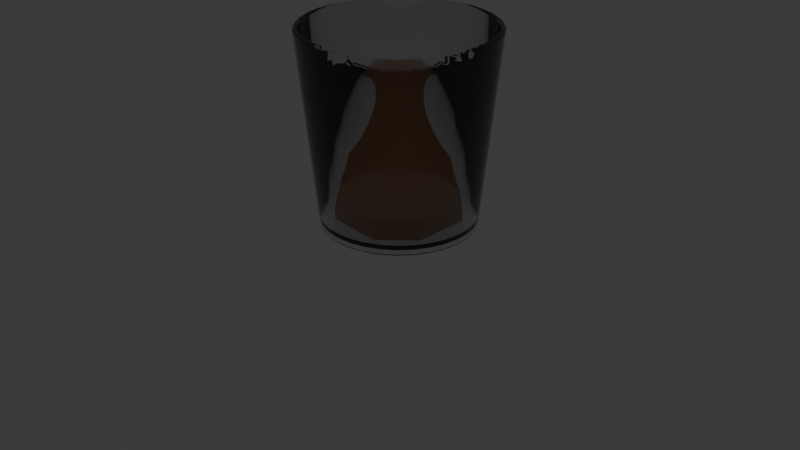 # Source: anBeerPongCup.blend  (saved by Blender 4.0.36; exported with 4.5.12 LTS)
import bpy
from mathutils import Matrix  # noqa: F401  (used for matrix-valued properties, if any)

bpy.ops.wm.read_factory_settings(use_empty=True)
scene = bpy.context.scene
scene.name = 'Scene'

# ---- collections
col_collection = bpy.data.collections.new('Collection'); scene.collection.children.link(col_collection)
col_anbeerpongcup = bpy.data.collections.new('anBeerPongCup'); scene.collection.children.link(col_anbeerpongcup)

# ---- materials (node trees are filled in below, after node groups)
mat_material = bpy.data.materials.new('Material')
mat_material.alpha_threshold = 0.0
mat_material.use_transparent_shadow = False
mat_material.roughness = 0.5
mat_material.line_color = (0.0, 0.0, 0.0, 1.0)
mat_beerpongcup = bpy.data.materials.new('BeerPongCup')
mat_beerpongcup.use_transparent_shadow = False
mat_beerpongcup.use_raytrace_refraction = True
mat_beerpongcup.use_screen_refraction = True
mat_beerpongcup.thickness_mode = 'SLAB'
mat_beerpongcup.diffuse_color = (0.8, 0.8, 0.8, 0.1588)
mat_hahihaha = bpy.data.materials.new('HahiHaha')
mat_hahihaha.use_transparent_shadow = False
mat_hahihaha.diffuse_color = (0.8002, 0.3442, 0.0, 1.0)

# ---- node groups
ng_auto_smooth = bpy.data.node_groups.new('Auto Smooth', 'GeometryNodeTree')
_s = ng_auto_smooth.interface.new_socket(name='Geometry', in_out='OUTPUT', socket_type='NodeSocketGeometry')
_s = ng_auto_smooth.interface.new_socket(name='Geometry', in_out='INPUT', socket_type='NodeSocketGeometry')
_s = ng_auto_smooth.interface.new_socket(name='Angle', in_out='INPUT', socket_type='NodeSocketFloat')
_s.subtype = 'ANGLE'
_s.min_value = 0.0
_s.max_value = 3.142
ng_auto_smooth.is_modifier = True
_N = ng_auto_smooth.nodes; _L = ng_auto_smooth.links
n0 = _N.new('NodeGroupOutput'); n0.name = 'Group Output'; n0.location = (480, -100)
n1 = _N.new('NodeGroupInput'); n1.name = 'Group Input'; n1.location = (-420, -300)
n2 = _N.new('NodeGroupInput'); n2.name = 'Group Input.001'; n2.location = (-60, -100)
n3 = _N.new('GeometryNodeSetShadeSmooth'); n3.name = 'Set Shade Smooth'; n3.location = (120, -100)
n3.domain = 'EDGE'
n4 = _N.new('GeometryNodeSetShadeSmooth'); n4.name = 'Set Shade Smooth.001'; n4.location = (300, -100)
n5 = _N.new('GeometryNodeInputMeshEdgeAngle'); n5.name = 'Edge Angle'; n5.location = (-420, -220)
n6 = _N.new('GeometryNodeInputEdgeSmooth'); n6.name = 'Is Edge Smooth'; n6.location = (-60, -160)
n7 = _N.new('GeometryNodeInputShadeSmooth'); n7.name = 'Is Face Smooth'; n7.location = (-240, -340)
n8 = _N.new('FunctionNodeBooleanMath'); n8.name = 'Boolean Math'; n8.location = (-60, -220)
n9 = _N.new('FunctionNodeCompare'); n9.name = 'Compare'; n9.location = (-240, -180)
n9.operation = 'LESS_EQUAL'
_L.new(n5.outputs[0], n9.inputs[0])
_L.new(n4.outputs[0], n0.inputs[0])
_L.new(n1.outputs[1], n9.inputs[1])
_L.new(n9.outputs[0], n8.inputs[0])
_L.new(n7.outputs[0], n8.inputs[1])
_L.new(n2.outputs[0], n3.inputs[0])
_L.new(n6.outputs[0], n3.inputs[1])
_L.new(n3.outputs[0], n4.inputs[0])
_L.new(n8.outputs[0], n3.inputs[2])
n0.is_active_output = True

# ---- material node trees
mat_material.use_nodes = True; mat_material.node_tree.nodes.clear()
_N = mat_material.node_tree.nodes; _L = mat_material.node_tree.links
n0 = _N.new('ShaderNodeOutputMaterial'); n0.name = 'Material Output'; n0.location = (300, 300)
n1 = _N.new('ShaderNodeBsdfPrincipled'); n1.name = 'Principled BSDF'; n1.location = (10, 300)
n1.inputs[3].default_value = 1.45
_L.new(n1.outputs[0], n0.inputs[0])
n0.is_active_output = True
mat_beerpongcup.use_nodes = True; mat_beerpongcup.node_tree.nodes.clear()
_N = mat_beerpongcup.node_tree.nodes; _L = mat_beerpongcup.node_tree.links
n0 = _N.new('ShaderNodeBsdfPrincipled'); n0.name = 'Principled BSDF'; n0.location = (10, 300)
n0.inputs[2].default_value = 0.0
n0.inputs[3].default_value = 1.8
n0.inputs[13].default_value = 0.4223
n0.inputs[18].default_value = 1.0
n1 = _N.new('ShaderNodeOutputMaterial'); n1.name = 'Material Output'; n1.location = (300, 300)
n2 = _N.new('ShaderNodeValue'); n2.name = 'Value'; n2.location = (300, 140)
n2.outputs[0].default_value = 0.0
_L.new(n0.outputs[0], n1.inputs[0])
_L.new(n2.outputs[0], n1.inputs[3])
n1.is_active_output = True
mat_hahihaha.use_nodes = True; mat_hahihaha.node_tree.nodes.clear()
_N = mat_hahihaha.node_tree.nodes; _L = mat_hahihaha.node_tree.links
n0 = _N.new('ShaderNodeBsdfPrincipled'); n0.name = 'Principled BSDF'; n0.location = (10, 300)
n0.inputs[0].default_value = (0.8007, 0.2735, 0.0, 1.0)
n0.inputs[2].default_value = 0.0
n0.inputs[3].default_value = 1.45
n1 = _N.new('ShaderNodeOutputMaterial'); n1.name = 'Material Output'; n1.location = (300, 300)
_L.new(n0.outputs[0], n1.inputs[0])
n1.is_active_output = True

# ---- world
world_world = bpy.data.worlds.new('World'); scene.world = world_world
world_world.use_nodes = True; world_world.node_tree.nodes.clear()
_N = world_world.node_tree.nodes; _L = world_world.node_tree.links
n0 = _N.new('ShaderNodeOutputWorld'); n0.name = 'World Output'; n0.location = (300, 300)
n1 = _N.new('ShaderNodeBackground'); n1.name = 'Background'; n1.location = (10, 300)
n1.inputs[0].default_value = (0.05088, 0.05088, 0.05088, 1.0)
_L.new(n1.outputs[0], n0.inputs[0])
n0.is_active_output = True
world_world.color = (0.05088, 0.05088, 0.05088)
world_world.use_sun_shadow = False
world_world.sun_shadow_jitter_overblur = 0.0

# ---- cameras
cam_camera = bpy.data.cameras.new('Camera')
cam_camera.clip_end = 100.0
cam_camera.ortho_scale = 7.314

# ---- lights
light_light = bpy.data.lights.new('Light', 'POINT')
light_light.transmission_factor = 0.0
light_light.use_soft_falloff = False
light_light.energy = 1000.0
light_light.shadow_soft_size = 0.1
light_light.shadow_maximum_resolution = 0.006
light_light.use_absolute_resolution = True

# ---- meshes
me_cube = bpy.data.meshes.new('Cube')
me_cube.from_pydata([(1.0, 1.0, 2.0), (1.0, 1.0, 0.0), (1.0, -1.0, 2.0), (1.0, -1.0, 0.0), (-1.0, 1.0, 2.0), (-1.0, 1.0, 0.0), (-1.0, -1.0, 2.0), (-1.0, -1.0, 0.0)], [], [(0, 4, 6, 2), (3, 2, 6, 7), (7, 6, 4, 5), (5, 1, 3, 7), (1, 0, 2, 3), (5, 4, 0, 1)])
_uv = me_cube.uv_layers.new(name='UVMap')
_uv.uv.foreach_set('vector', [0.625, 0.5, 0.875, 0.5, 0.875, 0.75, 0.625, 0.75, 0.375, 0.75, 0.625, 0.75, 0.625, 1.0, 0.375, 1.0, 0.375, 0.0, 0.625, 0.0, 0.625, 0.25, 0.375, 0.25, 0.125, 0.5, 0.375, 0.5, 0.375, 0.75, 0.125, 0.75, 0.375, 0.5, 0.625, 0.5, 0.625, 0.75, 0.375, 0.75, 0.375, 0.25, 0.625, 0.25, 0.625, 0.5, 0.375, 0.5])
me_cube.materials.append(mat_material)
me_cube.use_mirror_vertex_groups = False
me_cube.update()
me_cylinder = bpy.data.meshes.new('Cylinder')
me_cylinder.from_pydata([(2.421e-09, 0.7498, 0.0), (1.075e-09, 0.9397, 2.0), (0.1463, 0.7354, 0.0), (0.1833, 0.9217, 2.0), (0.2869, 0.6927, 0.0), (0.3596, 0.8682, 2.0), (0.4165, 0.6234, 0.0), (0.5221, 0.7813, 2.0), (0.5302, 0.5302, 0.0), (0.6645, 0.6645, 2.0), (0.6234, 0.4165, 0.0), (0.7813, 0.5221, 2.0), (0.6927, 0.2869, 0.0), (0.8682, 0.3596, 2.0), (0.7354, 0.1463, 0.0), (0.9217, 0.1833, 2.0), (0.7498, 2.98e-09, 0.0), (0.9397, 0.0, 2.0), (0.7354, -0.1463, 0.0), (0.9217, -0.1833, 2.0), (0.6927, -0.2869, 0.0), (0.8682, -0.3596, 2.0), (0.6234, -0.4165, 0.0), (0.7813, -0.5221, 2.0), (0.5302, -0.5302, 0.0), (0.6645, -0.6645, 2.0), (0.4165, -0.6234, 0.0), (0.5221, -0.7813, 2.0), (0.2869, -0.6927, 0.0), (0.3596, -0.8682, 2.0), (0.1463, -0.7354, 0.0), (0.1833, -0.9217, 2.0), (2.421e-09, -0.7498, 0.0), (1.075e-09, -0.9397, 2.0), (-0.1463, -0.7354, 0.0), (-0.1833, -0.9217, 2.0), (-0.2869, -0.6927, 0.0), (-0.3596, -0.8682, 2.0), (-0.4165, -0.6234, 0.0), (-0.5221, -0.7813, 2.0), (-0.5302, -0.5302, 0.0), (-0.6645, -0.6645, 2.0), (-0.6234, -0.4165, 0.0), (-0.7813, -0.5221, 2.0), (-0.6927, -0.2869, 0.0), (-0.8682, -0.3596, 2.0), (-0.7354, -0.1463, 0.0), (-0.9217, -0.1833, 2.0), (-0.7498, 2.98e-09, 0.0), (-0.9397, 0.0, 2.0), (-0.7354, 0.1463, 0.0), (-0.9217, 0.1833, 2.0), (-0.6927, 0.2869, 0.0), (-0.8682, 0.3596, 2.0), (-0.6234, 0.4165, 0.0), (-0.7813, 0.5221, 2.0), (-0.5302, 0.5302, 0.0), (-0.6645, 0.6645, 2.0), (-0.4165, 0.6234, 0.0), (-0.5221, 0.7813, 2.0), (-0.2869, 0.6927, 0.0), (-0.3596, 0.8682, 2.0), (-0.1463, 0.7354, 0.0), (-0.1833, 0.9217, 2.0), (0.1951, 0.9808, 2.0), (0.0, 1.0, 2.0), (0.3827, 0.9239, 2.0), (0.5556, 0.8315, 2.0), (0.7071, 0.7071, 2.0), (0.8315, 0.5556, 2.0), (0.9239, 0.3827, 2.0), (0.9808, 0.1951, 2.0), (1.0, 0.0, 2.0), (0.9808, -0.1951, 2.0), (0.9239, -0.3827, 2.0), (0.8315, -0.5556, 2.0), (0.7071, -0.7071, 2.0), (0.5556, -0.8315, 2.0), (0.3827, -0.9239, 2.0), (0.1951, -0.9808, 2.0), (0.0, -1.0, 2.0), (-0.1951, -0.9808, 2.0), (-0.3827, -0.9239, 2.0), (-0.5556, -0.8315, 2.0), (-0.7071, -0.7071, 2.0), (-0.8315, -0.5556, 2.0), (-0.9239, -0.3827, 2.0), (-0.9808, -0.1951, 2.0), (-1.0, 0.0, 2.0), (-0.9808, 0.1951, 2.0), (-0.9239, 0.3827, 2.0), (-0.8315, 0.5556, 2.0), (-0.7071, 0.7071, 2.0), (-0.5556, 0.8315, 2.0), (-0.3827, 0.9239, 2.0), (-0.1951, 0.9808, 2.0), (0.1912, 0.9611, 2.02), (7.638e-10, 0.9799, 2.02), (0.375, 0.9053, 2.02), (0.5444, 0.8148, 2.02), (0.6929, 0.6929, 2.02), (0.8148, 0.5444, 2.02), (0.9053, 0.375, 2.02), (0.9611, 0.1912, 2.02), (0.9799, 0.0, 2.02), (0.9611, -0.1912, 2.02), (0.9053, -0.375, 2.02), (0.8148, -0.5444, 2.02), (0.6929, -0.6929, 2.02), (0.5444, -0.8148, 2.02), (0.375, -0.9053, 2.02), (0.1912, -0.9611, 2.02), (7.638e-10, -0.9799, 2.02), (-0.1912, -0.9611, 2.02), (-0.375, -0.9053, 2.02), (-0.5444, -0.8148, 2.02), (-0.6929, -0.6929, 2.02), (-0.8148, -0.5444, 2.02), (-0.9053, -0.375, 2.02), (-0.9611, -0.1912, 2.02), (-0.9799, 0.0, 2.02), (-0.9611, 0.1912, 2.02), (-0.9053, 0.375, 2.02), (-0.8148, 0.5444, 2.02), (-0.6929, 0.6929, 2.02), (-0.5444, 0.8148, 2.02), (-0.375, 0.9053, 2.02), (-0.1912, 0.9611, 2.02), (0.1872, 0.9414, 2.02), (7.638e-10, 0.9598, 2.02), (0.3673, 0.8867, 2.02), (0.5332, 0.798, 2.02), (0.6787, 0.6787, 2.02), (0.798, 0.5332, 2.02), (0.8867, 0.3673, 2.02), (0.9414, 0.1872, 2.02), (0.9598, 0.0, 2.02), (0.9414, -0.1872, 2.02), (0.8867, -0.3673, 2.02), (0.798, -0.5332, 2.02), (0.6787, -0.6787, 2.02), (0.5332, -0.798, 2.02), (0.3673, -0.8867, 2.02), (0.1872, -0.9414, 2.02), (7.638e-10, -0.9598, 2.02), (-0.1872, -0.9414, 2.02), (-0.3673, -0.8867, 2.02), (-0.5332, -0.798, 2.02), (-0.6787, -0.6787, 2.02), (-0.798, -0.5332, 2.02), (-0.8867, -0.3673, 2.02), (-0.9414, -0.1872, 2.02), (-0.9598, 0.0, 2.02), (-0.9414, 0.1872, 2.02), (-0.8867, 0.3673, 2.02), (-0.798, 0.5332, 2.02), (-0.6787, 0.6787, 2.02), (-0.5332, 0.798, 2.02), (-0.3673, 0.8867, 2.02), (-0.1872, 0.9414, 2.02), (0.1467, 0.7373, 0.1), (2.009e-07, 0.7518, 0.1), (0.2877, 0.6945, 0.1), (0.4177, 0.6251, 0.1), (0.5316, 0.5316, 0.1), (0.6251, 0.4177, 0.1), (0.6945, 0.2877, 0.1), (0.7373, 0.1467, 0.1), (0.7518, 3.726e-10, 0.1), (0.7373, -0.1467, 0.1), (0.6945, -0.2877, 0.1), (0.6251, -0.4177, 0.1), (0.5316, -0.5316, 0.1), (0.4177, -0.6251, 0.1), (0.2877, -0.6945, 0.1), (0.1467, -0.7373, 0.1), (2.009e-07, -0.7518, 0.1), (-0.1467, -0.7373, 0.1), (-0.2877, -0.6945, 0.1), (-0.4177, -0.6251, 0.1), (-0.5316, -0.5316, 0.1), (-0.6251, -0.4177, 0.1), (-0.6945, -0.2877, 0.1), (-0.7373, -0.1467, 0.1), (-0.7518, 3.726e-10, 0.1), (-0.7373, 0.1467, 0.1), (-0.6945, 0.2877, 0.1), (-0.6251, 0.4177, 0.1), (-0.5316, 0.5316, 0.1), (-0.4177, 0.6251, 0.1), (-0.2877, 0.6945, 0.1), (-0.1467, 0.7373, 0.1), (2.421e-09, 0.8, 0.0), (0.1561, 0.7846, 0.0), (0.3061, 0.7391, 0.0), (0.4445, 0.6652, 0.0), (0.5657, 0.5657, 0.0), (0.6652, 0.4445, 0.0), (0.7391, 0.3061, 0.0), (0.7846, 0.1561, 0.0), (0.8, 2.98e-09, 0.0), (0.7846, -0.1561, 0.0), (0.7391, -0.3061, 0.0), (0.6652, -0.4445, 0.0), (0.5657, -0.5657, 0.0), (0.4445, -0.6652, 0.0), (0.3061, -0.7391, 0.0), (0.1561, -0.7846, 0.0), (2.421e-09, -0.8, 0.0), (-0.1561, -0.7846, 0.0), (-0.3061, -0.7391, 0.0), (-0.4445, -0.6652, 0.0), (-0.5657, -0.5657, 0.0), (-0.6652, -0.4445, 0.0), (-0.7391, -0.3061, 0.0), (-0.7846, -0.1561, 0.0), (-0.8, 2.98e-09, 0.0), (-0.7846, 0.1561, 0.0), (-0.7391, 0.3061, 0.0), (-0.6652, 0.4445, 0.0), (-0.5657, 0.5657, 0.0), (-0.4445, 0.6652, 0.0), (-0.3061, 0.7391, 0.0), (-0.1561, 0.7846, 0.0), (2.421e-09, 0.7498, 0.05), (0.1463, 0.7354, 0.05), (0.2869, 0.6927, 0.05), (0.4165, 0.6234, 0.05), (0.5302, 0.5302, 0.05), (0.6234, 0.4165, 0.05), (0.6927, 0.2869, 0.05), (0.7354, 0.1463, 0.05), (0.7498, 2.98e-09, 0.05), (0.7354, -0.1463, 0.05), (0.6927, -0.2869, 0.05), (0.6234, -0.4165, 0.05), (0.5302, -0.5302, 0.05), (0.4165, -0.6234, 0.05), (0.2869, -0.6927, 0.05), (0.1463, -0.7354, 0.05), (2.421e-09, -0.7498, 0.05), (-0.1463, -0.7354, 0.05), (-0.2869, -0.6927, 0.05), (-0.4165, -0.6234, 0.05), (-0.5302, -0.5302, 0.05), (-0.6234, -0.4165, 0.05), (-0.6927, -0.2869, 0.05), (-0.7354, -0.1463, 0.05), (-0.7498, 2.98e-09, 0.05), (-0.7354, 0.1463, 0.05), (-0.6927, 0.2869, 0.05), (-0.6234, 0.4165, 0.05), (-0.5302, 0.5302, 0.05), (-0.4165, 0.6234, 0.05), (-0.2869, 0.6927, 0.05), (-0.1463, 0.7354, 0.05)], [], [(192, 65, 64, 193), (193, 64, 66, 194), (194, 66, 67, 195), (195, 67, 68, 196), (196, 68, 69, 197), (197, 69, 70, 198), (198, 70, 71, 199), (199, 71, 72, 200), (200, 72, 73, 201), (201, 73, 74, 202), (202, 74, 75, 203), (203, 75, 76, 204), (204, 76, 77, 205), (205, 77, 78, 206), (206, 78, 79, 207), (207, 79, 80, 208), (208, 80, 81, 209), (209, 81, 82, 210), (210, 82, 83, 211), (211, 83, 84, 212), (212, 84, 85, 213), (213, 85, 86, 214), (214, 86, 87, 215), (215, 87, 88, 216), (216, 88, 89, 217), (217, 89, 90, 218), (218, 90, 91, 219), (219, 91, 92, 220), (220, 92, 93, 221), (221, 93, 94, 222), (37, 35, 177, 178), (222, 94, 95, 223), (223, 95, 65, 192), (4, 6, 227, 226), (97, 96, 64, 65), (96, 98, 66, 64), (98, 99, 67, 66), (99, 100, 68, 67), (100, 101, 69, 68), (101, 102, 70, 69), (102, 103, 71, 70), (103, 104, 72, 71), (104, 105, 73, 72), (105, 106, 74, 73), (106, 107, 75, 74), (107, 108, 76, 75), (108, 109, 77, 76), (109, 110, 78, 77), (110, 111, 79, 78), (111, 112, 80, 79), (112, 113, 81, 80), (113, 114, 82, 81), (114, 115, 83, 82), (115, 116, 84, 83), (116, 117, 85, 84), (117, 118, 86, 85), (118, 119, 87, 86), (119, 120, 88, 87), (120, 121, 89, 88), (121, 122, 90, 89), (122, 123, 91, 90), (123, 124, 92, 91), (124, 125, 93, 92), (125, 126, 94, 93), (126, 127, 95, 94), (127, 97, 65, 95), (129, 128, 96, 97), (128, 130, 98, 96), (130, 131, 99, 98), (131, 132, 100, 99), (132, 133, 101, 100), (133, 134, 102, 101), (134, 135, 103, 102), (135, 136, 104, 103), (136, 137, 105, 104), (137, 138, 106, 105), (138, 139, 107, 106), (139, 140, 108, 107), (140, 141, 109, 108), (141, 142, 110, 109), (142, 143, 111, 110), (143, 144, 112, 111), (144, 145, 113, 112), (145, 146, 114, 113), (146, 147, 115, 114), (147, 148, 116, 115), (148, 149, 117, 116), (149, 150, 118, 117), (150, 151, 119, 118), (151, 152, 120, 119), (152, 153, 121, 120), (153, 154, 122, 121), (154, 155, 123, 122), (155, 156, 124, 123), (156, 157, 125, 124), (157, 158, 126, 125), (158, 159, 127, 126), (159, 129, 97, 127), (1, 3, 128, 129), (3, 5, 130, 128), (5, 7, 131, 130), (7, 9, 132, 131), (9, 11, 133, 132), (11, 13, 134, 133), (13, 15, 135, 134), (15, 17, 136, 135), (17, 19, 137, 136), (19, 21, 138, 137), (21, 23, 139, 138), (23, 25, 140, 139), (25, 27, 141, 140), (27, 29, 142, 141), (29, 31, 143, 142), (31, 33, 144, 143), (33, 35, 145, 144), (35, 37, 146, 145), (37, 39, 147, 146), (39, 41, 148, 147), (41, 43, 149, 148), (43, 45, 150, 149), (45, 47, 151, 150), (47, 49, 152, 151), (49, 51, 153, 152), (51, 53, 154, 153), (53, 55, 155, 154), (55, 57, 156, 155), (57, 59, 157, 156), (59, 61, 158, 157), (61, 63, 159, 158), (63, 1, 129, 159), (160, 161, 191, 190, 189, 188, 187, 186, 185, 184, 183, 182, 181, 180, 179, 178, 177, 176, 175, 174, 173, 172, 171, 170, 169, 168, 167, 166, 165, 164, 163, 162), (11, 9, 164, 165), (1, 63, 191, 161), (39, 37, 178, 179), (13, 11, 165, 166), (41, 39, 179, 180), (15, 13, 166, 167), (43, 41, 180, 181), (17, 15, 167, 168), (45, 43, 181, 182), (19, 17, 168, 169), (47, 45, 182, 183), (21, 19, 169, 170), (49, 47, 183, 184), (23, 21, 170, 171), (51, 49, 184, 185), (25, 23, 171, 172), (53, 51, 185, 186), (27, 25, 172, 173), (55, 53, 186, 187), (29, 27, 173, 174), (3, 1, 161, 160), (57, 55, 187, 188), (31, 29, 174, 175), (5, 3, 160, 162), (59, 57, 188, 189), (33, 31, 175, 176), (7, 5, 162, 163), (61, 59, 189, 190), (35, 33, 176, 177), (9, 7, 163, 164), (63, 61, 190, 191), (2, 0, 192, 193), (4, 2, 193, 194), (6, 4, 194, 195), (8, 6, 195, 196), (10, 8, 196, 197), (12, 10, 197, 198), (14, 12, 198, 199), (16, 14, 199, 200), (18, 16, 200, 201), (20, 18, 201, 202), (22, 20, 202, 203), (24, 22, 203, 204), (26, 24, 204, 205), (28, 26, 205, 206), (30, 28, 206, 207), (32, 30, 207, 208), (34, 32, 208, 209), (36, 34, 209, 210), (38, 36, 210, 211), (40, 38, 211, 212), (42, 40, 212, 213), (44, 42, 213, 214), (46, 44, 214, 215), (48, 46, 215, 216), (50, 48, 216, 217), (52, 50, 217, 218), (54, 52, 218, 219), (56, 54, 219, 220), (58, 56, 220, 221), (60, 58, 221, 222), (62, 60, 222, 223), (0, 62, 223, 192), (224, 225, 226, 227, 228, 229, 230, 231, 232, 233, 234, 235, 236, 237, 238, 239, 240, 241, 242, 243, 244, 245, 246, 247, 248, 249, 250, 251, 252, 253, 254, 255), (58, 60, 254, 253), (32, 34, 241, 240), (6, 8, 228, 227), (60, 62, 255, 254), (34, 36, 242, 241), (8, 10, 229, 228), (62, 0, 224, 255), (36, 38, 243, 242), (10, 12, 230, 229), (38, 40, 244, 243), (12, 14, 231, 230), (40, 42, 245, 244), (14, 16, 232, 231), (42, 44, 246, 245), (16, 18, 233, 232), (44, 46, 247, 246), (18, 20, 234, 233), (46, 48, 248, 247), (20, 22, 235, 234), (48, 50, 249, 248), (22, 24, 236, 235), (50, 52, 250, 249), (24, 26, 237, 236), (52, 54, 251, 250), (26, 28, 238, 237), (0, 2, 225, 224), (54, 56, 252, 251), (28, 30, 239, 238), (2, 4, 226, 225), (56, 58, 253, 252), (30, 32, 240, 239)])
me_cylinder.polygons.foreach_set('use_smooth', [True] * 226)
_uv = me_cylinder.uv_layers.new(name='UVMap')
_uv.uv.foreach_set('vector', [1.0, 0.5, 1.0, 1.0, 0.9688, 1.0, 0.9688, 0.5, 0.9688, 0.5, 0.9688, 1.0, 0.9375, 1.0, 0.9375, 0.5, 0.9375, 0.5, 0.9375, 1.0, 0.9062, 1.0, 0.9062, 0.5, 0.9062, 0.5, 0.9062, 1.0, 0.875, 1.0, 0.875, 0.5, 0.875, 0.5, 0.875, 1.0, 0.8438, 1.0, 0.8438, 0.5, 0.8438, 0.5, 0.8438, 1.0, 0.8125, 1.0, 0.8125, 0.5, 0.8125, 0.5, 0.8125, 1.0, 0.7812, 1.0, 0.7812, 0.5, 0.7812, 0.5, 0.7812, 1.0, 0.75, 1.0, 0.75, 0.5, 0.75, 0.5, 0.75, 1.0, 0.7188, 1.0, 0.7188, 0.5, 0.7188, 0.5, 0.7188, 1.0, 0.6875, 1.0, 0.6875, 0.5, 0.6875, 0.5, 0.6875, 1.0, 0.6562, 1.0, 0.6562, 0.5, 0.6562, 0.5, 0.6562, 1.0, 0.625, 1.0, 0.625, 0.5, 0.625, 0.5, 0.625, 1.0, 0.5938, 1.0, 0.5938, 0.5, 0.5938, 0.5, 0.5938, 1.0, 0.5625, 1.0, 0.5625, 0.5, 0.5625, 0.5, 0.5625, 1.0, 0.5312, 1.0, 0.5312, 0.5, 0.5312, 0.5, 0.5312, 1.0, 0.5, 1.0, 0.5, 0.5, 0.5, 0.5, 0.5, 1.0, 0.4688, 1.0, 0.4688, 0.5, 0.4688, 0.5, 0.4688, 1.0, 0.4375, 1.0, 0.4375, 0.5, 0.4375, 0.5, 0.4375, 1.0, 0.4062, 1.0, 0.4062, 0.5, 0.4062, 0.5, 0.4062, 1.0, 0.375, 1.0, 0.375, 0.5, 0.375, 0.5, 0.375, 1.0, 0.3438, 1.0, 0.3438, 0.5, 0.3438, 0.5, 0.3438, 1.0, 0.3125, 1.0, 0.3125, 0.5, 0.3125, 0.5, 0.3125, 1.0, 0.2812, 1.0, 0.2812, 0.5, 0.2812, 0.5, 0.2812, 1.0, 0.25, 1.0, 0.25, 0.5, 0.25, 0.5, 0.25, 1.0, 0.2188, 1.0, 0.2188, 0.5, 0.2188, 0.5, 0.2188, 1.0, 0.1875, 1.0, 0.1875, 0.5, 0.1875, 0.5, 0.1875, 1.0, 0.1562, 1.0, 0.1562, 0.5, 0.1562, 0.5, 0.1562, 1.0, 0.125, 1.0, 0.125, 0.5, 0.125, 0.5, 0.125, 1.0, 0.09375, 1.0, 0.09375, 0.5, 0.09375, 0.5, 0.09375, 1.0, 0.0625, 1.0, 0.0625, 0.5, 0.1637, 0.04164, 0.206, 0.0288, 0.206, 0.0288, 0.1637, 0.04164, 0.0625, 0.5, 0.0625, 1.0, 0.03125, 1.0, 0.03125, 0.5, 0.03125, 0.5, 0.03125, 1.0, 0.0, 1.0, 0.0, 0.5, 0.8361, 0.4578, 0.875, 0.437, 0.875, 0.437, 0.8361, 0.4578, 0.25, 0.4852, 0.2959, 0.4807, 0.2968, 0.4854, 0.25, 0.49, 0.2959, 0.4807, 0.34, 0.4673, 0.3418, 0.4717, 0.2968, 0.4854, 0.34, 0.4673, 0.3807, 0.4455, 0.3833, 0.4496, 0.3418, 0.4717, 0.3807, 0.4455, 0.4163, 0.4163, 0.4197, 0.4197, 0.3833, 0.4496, 0.4163, 0.4163, 0.4455, 0.3807, 0.4496, 0.3833, 0.4197, 0.4197, 0.4455, 0.3807, 0.4673, 0.34, 0.4717, 0.3418, 0.4496, 0.3833, 0.4673, 0.34, 0.4807, 0.2959, 0.4854, 0.2968, 0.4717, 0.3418, 0.4807, 0.2959, 0.4852, 0.25, 0.49, 0.25, 0.4854, 0.2968, 0.4852, 0.25, 0.4807, 0.2041, 0.4854, 0.2032, 0.49, 0.25, 0.4807, 0.2041, 0.4673, 0.16, 0.4717, 0.1582, 0.4854, 0.2032, 0.4673, 0.16, 0.4455, 0.1193, 0.4496, 0.1167, 0.4717, 0.1582, 0.4455, 0.1193, 0.4163, 0.0837, 0.4197, 0.08029, 0.4496, 0.1167, 0.4163, 0.0837, 0.3807, 0.05446, 0.3833, 0.05045, 0.4197, 0.08029, 0.3807, 0.05446, 0.34, 0.03272, 0.3418, 0.02827, 0.3833, 0.05045, 0.34, 0.03272, 0.2959, 0.01934, 0.2968, 0.01461, 0.3418, 0.02827, 0.2959, 0.01934, 0.25, 0.01482, 0.25, 0.01, 0.2968, 0.01461, 0.25, 0.01482, 0.2041, 0.01934, 0.2032, 0.01461, 0.25, 0.01, 0.2041, 0.01934, 0.16, 0.03272, 0.1582, 0.02827, 0.2032, 0.01461, 0.16, 0.03272, 0.1193, 0.05446, 0.1167, 0.05045, 0.1582, 0.02827, 0.1193, 0.05446, 0.0837, 0.0837, 0.08029, 0.08029, 0.1167, 0.05045, 0.0837, 0.0837, 0.05446, 0.1193, 0.05045, 0.1167, 0.08029, 0.08029, 0.05446, 0.1193, 0.03272, 0.16, 0.02827, 0.1582, 0.05045, 0.1167, 0.03272, 0.16, 0.01934, 0.2041, 0.01461, 0.2032, 0.02827, 0.1582, 0.01934, 0.2041, 0.01482, 0.25, 0.01, 0.25, 0.01461, 0.2032, 0.01482, 0.25, 0.01934, 0.2959, 0.01461, 0.2968, 0.01, 0.25, 0.01934, 0.2959, 0.03272, 0.34, 0.02827, 0.3418, 0.01461, 0.2968, 0.03272, 0.34, 0.05446, 0.3807, 0.05045, 0.3833, 0.02827, 0.3418, 0.05446, 0.3807, 0.0837, 0.4163, 0.08029, 0.4197, 0.05045, 0.3833, 0.0837, 0.4163, 0.1193, 0.4455, 0.1167, 0.4496, 0.08029, 0.4197, 0.1193, 0.4455, 0.16, 0.4673, 0.1582, 0.4717, 0.1167, 0.4496, 0.16, 0.4673, 0.2041, 0.4807, 0.2032, 0.4854, 0.1582, 0.4717, 0.2041, 0.4807, 0.25, 0.4852, 0.25, 0.49, 0.2032, 0.4854, 0.25, 0.4804, 0.2949, 0.4759, 0.2959, 0.4807, 0.25, 0.4852, 0.2949, 0.4759, 0.3382, 0.4628, 0.34, 0.4673, 0.2959, 0.4807, 0.3382, 0.4628, 0.378, 0.4415, 0.3807, 0.4455, 0.34, 0.4673, 0.378, 0.4415, 0.4129, 0.4129, 0.4163, 0.4163, 0.3807, 0.4455, 0.4129, 0.4129, 0.4415, 0.378, 0.4455, 0.3807, 0.4163, 0.4163, 0.4415, 0.378, 0.4628, 0.3382, 0.4673, 0.34, 0.4455, 0.3807, 0.4628, 0.3382, 0.4759, 0.2949, 0.4807, 0.2959, 0.4673, 0.34, 0.4759, 0.2949, 0.4804, 0.25, 0.4852, 0.25, 0.4807, 0.2959, 0.4804, 0.25, 0.4759, 0.2051, 0.4807, 0.2041, 0.4852, 0.25, 0.4759, 0.2051, 0.4628, 0.1618, 0.4673, 0.16, 0.4807, 0.2041, 0.4628, 0.1618, 0.4415, 0.122, 0.4455, 0.1193, 0.4673, 0.16, 0.4415, 0.122, 0.4129, 0.08712, 0.4163, 0.0837, 0.4455, 0.1193, 0.4129, 0.08712, 0.378, 0.05847, 0.3807, 0.05446, 0.4163, 0.0837, 0.378, 0.05847, 0.3382, 0.03718, 0.34, 0.03272, 0.3807, 0.05446, 0.3382, 0.03718, 0.2949, 0.02407, 0.2959, 0.01934, 0.34, 0.03272, 0.2949, 0.02407, 0.25, 0.01965, 0.25, 0.01482, 0.2959, 0.01934, 0.25, 0.01965, 0.2051, 0.02407, 0.2041, 0.01934, 0.25, 0.01482, 0.2051, 0.02407, 0.1618, 0.03718, 0.16, 0.03272, 0.2041, 0.01934, 0.1618, 0.03718, 0.122, 0.05847, 0.1193, 0.05446, 0.16, 0.03272, 0.122, 0.05847, 0.08712, 0.08712, 0.0837, 0.0837, 0.1193, 0.05446, 0.08712, 0.08712, 0.05847, 0.122, 0.05446, 0.1193, 0.0837, 0.0837, 0.05847, 0.122, 0.03718, 0.1618, 0.03272, 0.16, 0.05446, 0.1193, 0.03718, 0.1618, 0.02407, 0.2051, 0.01934, 0.2041, 0.03272, 0.16, 0.02407, 0.2051, 0.01965, 0.25, 0.01482, 0.25, 0.01934, 0.2041, 0.01965, 0.25, 0.02407, 0.2949, 0.01934, 0.2959, 0.01482, 0.25, 0.02407, 0.2949, 0.03718, 0.3382, 0.03272, 0.34, 0.01934, 0.2959, 0.03718, 0.3382, 0.05847, 0.378, 0.05446, 0.3807, 0.03272, 0.34, 0.05847, 0.378, 0.08712, 0.4129, 0.0837, 0.4163, 0.05446, 0.3807, 0.08712, 0.4129, 0.122, 0.4415, 0.1193, 0.4455, 0.0837, 0.4163, 0.122, 0.4415, 0.1618, 0.4628, 0.16, 0.4673, 0.1193, 0.4455, 0.1618, 0.4628, 0.2051, 0.4759, 0.2041, 0.4807, 0.16, 0.4673, 0.2051, 0.4759, 0.25, 0.4804, 0.25, 0.4852, 0.2041, 0.4807, 0.25, 0.4755, 0.294, 0.4712, 0.2949, 0.4759, 0.25, 0.4804, 0.294, 0.4712, 0.3363, 0.4584, 0.3382, 0.4628, 0.2949, 0.4759, 0.3363, 0.4584, 0.3753, 0.4375, 0.378, 0.4415, 0.3382, 0.4628, 0.3753, 0.4375, 0.4095, 0.4095, 0.4129, 0.4129, 0.378, 0.4415, 0.4095, 0.4095, 0.4375, 0.3753, 0.4415, 0.378, 0.4129, 0.4129, 0.4375, 0.3753, 0.4584, 0.3363, 0.4628, 0.3382, 0.4415, 0.378, 0.4584, 0.3363, 0.4712, 0.294, 0.4759, 0.2949, 0.4628, 0.3382, 0.4712, 0.294, 0.4755, 0.25, 0.4804, 0.25, 0.4759, 0.2949, 0.4755, 0.25, 0.4712, 0.206, 0.4759, 0.2051, 0.4804, 0.25, 0.4712, 0.206, 0.4584, 0.1637, 0.4628, 0.1618, 0.4759, 0.2051, 0.4584, 0.1637, 0.4375, 0.1247, 0.4415, 0.122, 0.4628, 0.1618, 0.4375, 0.1247, 0.4095, 0.09053, 0.4129, 0.08712, 0.4415, 0.122, 0.4095, 0.09053, 0.3753, 0.06248, 0.378, 0.05847, 0.4129, 0.08712, 0.3753, 0.06248, 0.3363, 0.04164, 0.3382, 0.03718, 0.378, 0.05847, 0.3363, 0.04164, 0.294, 0.0288, 0.2949, 0.02407, 0.3382, 0.03718, 0.294, 0.0288, 0.25, 0.02447, 0.25, 0.01965, 0.2949, 0.02407, 0.25, 0.02447, 0.206, 0.0288, 0.2051, 0.02407, 0.25, 0.01965, 0.206, 0.0288, 0.1637, 0.04164, 0.1618, 0.03718, 0.2051, 0.02407, 0.1637, 0.04164, 0.1247, 0.06248, 0.122, 0.05847, 0.1618, 0.03718, 0.1247, 0.06248, 0.09053, 0.09053, 0.08712, 0.08712, 0.122, 0.05847, 0.09053, 0.09053, 0.06248, 0.1247, 0.05847, 0.122, 0.08712, 0.08712, 0.06248, 0.1247, 0.04164, 0.1637, 0.03718, 0.1618, 0.05847, 0.122, 0.04164, 0.1637, 0.0288, 0.206, 0.02407, 0.2051, 0.03718, 0.1618, 0.0288, 0.206, 0.02447, 0.25, 0.01965, 0.25, 0.02407, 0.2051, 0.02447, 0.25, 0.0288, 0.294, 0.02407, 0.2949, 0.01965, 0.25, 0.0288, 0.294, 0.04164, 0.3363, 0.03718, 0.3382, 0.02407, 0.2949, 0.04164, 0.3363, 0.06248, 0.3753, 0.05847, 0.378, 0.03718, 0.3382, 0.06248, 0.3753, 0.09053, 0.4095, 0.08712, 0.4129, 0.05847, 0.378, 0.09053, 0.4095, 0.1247, 0.4375, 0.122, 0.4415, 0.08712, 0.4129, 0.1247, 0.4375, 0.1637, 0.4584, 0.1618, 0.4628, 0.122, 0.4415, 0.1637, 0.4584, 0.206, 0.4712, 0.2051, 0.4759, 0.1618, 0.4628, 0.206, 0.4712, 0.25, 0.4755, 0.25, 0.4804, 0.2051, 0.4759, 0.294, 0.4712, 0.25, 0.4755, 0.206, 0.4712, 0.1637, 0.4584, 0.1247, 0.4375, 0.09053, 0.4095, 0.06248, 0.3753, 0.04164, 0.3363, 0.0288, 0.294, 0.02447, 0.25, 0.0288, 0.206, 0.04164, 0.1637, 0.06248, 0.1247, 0.09053, 0.09053, 0.1247, 0.06248, 0.1637, 0.04164, 0.206, 0.0288, 0.25, 0.02447, 0.294, 0.0288, 0.3363, 0.04164, 0.3753, 0.06248, 0.4095, 0.09053, 0.4375, 0.1247, 0.4584, 0.1637, 0.4712, 0.206, 0.4755, 0.25, 0.4712, 0.294, 0.4584, 0.3363, 0.4375, 0.3753, 0.4095, 0.4095, 0.3753, 0.4375, 0.3363, 0.4584, 0.4375, 0.3753, 0.4095, 0.4095, 0.4095, 0.4095, 0.4375, 0.3753, 0.25, 0.4755, 0.206, 0.4712, 0.206, 0.4712, 0.25, 0.4755, 0.1247, 0.06248, 0.1637, 0.04164, 0.1637, 0.04164, 0.1247, 0.06248, 0.4584, 0.3363, 0.4375, 0.3753, 0.4375, 0.3753, 0.4584, 0.3363, 0.09053, 0.09053, 0.1247, 0.06248, 0.1247, 0.06248, 0.09053, 0.09053, 0.4712, 0.294, 0.4584, 0.3363, 0.4584, 0.3363, 0.4712, 0.294, 0.06248, 0.1247, 0.09053, 0.09053, 0.09053, 0.09053, 0.06248, 0.1247, 0.4755, 0.25, 0.4712, 0.294, 0.4712, 0.294, 0.4755, 0.25, 0.04164, 0.1637, 0.06248, 0.1247, 0.06248, 0.1247, 0.04164, 0.1637, 0.4712, 0.206, 0.4755, 0.25, 0.4755, 0.25, 0.4712, 0.206, 0.0288, 0.206, 0.04164, 0.1637, 0.04164, 0.1637, 0.0288, 0.206, 0.4584, 0.1637, 0.4712, 0.206, 0.4712, 0.206, 0.4584, 0.1637, 0.02447, 0.25, 0.0288, 0.206, 0.0288, 0.206, 0.02447, 0.25, 0.4375, 0.1247, 0.4584, 0.1637, 0.4584, 0.1637, 0.4375, 0.1247, 0.0288, 0.294, 0.02447, 0.25, 0.02447, 0.25, 0.0288, 0.294, 0.4095, 0.09053, 0.4375, 0.1247, 0.4375, 0.1247, 0.4095, 0.09053, 0.04164, 0.3363, 0.0288, 0.294, 0.0288, 0.294, 0.04164, 0.3363, 0.3753, 0.06248, 0.4095, 0.09053, 0.4095, 0.09053, 0.3753, 0.06248, 0.06248, 0.3753, 0.04164, 0.3363, 0.04164, 0.3363, 0.06248, 0.3753, 0.3363, 0.04164, 0.3753, 0.06248, 0.3753, 0.06248, 0.3363, 0.04164, 0.294, 0.4712, 0.25, 0.4755, 0.25, 0.4755, 0.294, 0.4712, 0.09053, 0.4095, 0.06248, 0.3753, 0.06248, 0.3753, 0.09053, 0.4095, 0.294, 0.0288, 0.3363, 0.04164, 0.3363, 0.04164, 0.294, 0.0288, 0.3363, 0.4584, 0.294, 0.4712, 0.294, 0.4712, 0.3363, 0.4584, 0.1247, 0.4375, 0.09053, 0.4095, 0.09053, 0.4095, 0.1247, 0.4375, 0.25, 0.02447, 0.294, 0.0288, 0.294, 0.0288, 0.25, 0.02447, 0.3753, 0.4375, 0.3363, 0.4584, 0.3363, 0.4584, 0.3753, 0.4375, 0.1637, 0.4584, 0.1247, 0.4375, 0.1247, 0.4375, 0.1637, 0.4584, 0.206, 0.0288, 0.25, 0.02447, 0.25, 0.02447, 0.206, 0.0288, 0.4095, 0.4095, 0.3753, 0.4375, 0.3753, 0.4375, 0.4095, 0.4095, 0.206, 0.4712, 0.1637, 0.4584, 0.1637, 0.4584, 0.206, 0.4712, 0.7939, 0.4706, 0.75, 0.4749, 0.75, 0.49, 0.7968, 0.4854, 0.8361, 0.4578, 0.7939, 0.4706, 0.7968, 0.4854, 0.8418, 0.4717, 0.875, 0.437, 0.8361, 0.4578, 0.8418, 0.4717, 0.8833, 0.4496, 0.909, 0.409, 0.875, 0.437, 0.8833, 0.4496, 0.9197, 0.4197, 0.937, 0.375, 0.909, 0.409, 0.9197, 0.4197, 0.9496, 0.3833, 0.9578, 0.3361, 0.937, 0.375, 0.9496, 0.3833, 0.9717, 0.3418, 0.9706, 0.2939, 0.9578, 0.3361, 0.9717, 0.3418, 0.9854, 0.2968, 0.9749, 0.25, 0.9706, 0.2939, 0.9854, 0.2968, 0.99, 0.25, 0.9706, 0.2061, 0.9749, 0.25, 0.99, 0.25, 0.9854, 0.2032, 0.9578, 0.1639, 0.9706, 0.2061, 0.9854, 0.2032, 0.9717, 0.1582, 0.937, 0.125, 0.9578, 0.1639, 0.9717, 0.1582, 0.9496, 0.1167, 0.909, 0.09095, 0.937, 0.125, 0.9496, 0.1167, 0.9197, 0.08029, 0.875, 0.06298, 0.909, 0.09095, 0.9197, 0.08029, 0.8833, 0.05045, 0.8361, 0.04219, 0.875, 0.06298, 0.8833, 0.05045, 0.8418, 0.02827, 0.7939, 0.02939, 0.8361, 0.04219, 0.8418, 0.02827, 0.7968, 0.01461, 0.75, 0.02507, 0.7939, 0.02939, 0.7968, 0.01461, 0.75, 0.01, 0.7061, 0.02939, 0.75, 0.02507, 0.75, 0.01, 0.7032, 0.01461, 0.6639, 0.04219, 0.7061, 0.02939, 0.7032, 0.01461, 0.6582, 0.02827, 0.625, 0.06298, 0.6639, 0.04219, 0.6582, 0.02827, 0.6167, 0.05045, 0.591, 0.09095, 0.625, 0.06298, 0.6167, 0.05045, 0.5803, 0.08029, 0.563, 0.125, 0.591, 0.09095, 0.5803, 0.08029, 0.5504, 0.1167, 0.5422, 0.1639, 0.563, 0.125, 0.5504, 0.1167, 0.5283, 0.1582, 0.5294, 0.2061, 0.5422, 0.1639, 0.5283, 0.1582, 0.5146, 0.2032, 0.5251, 0.25, 0.5294, 0.2061, 0.5146, 0.2032, 0.51, 0.25, 0.5294, 0.2939, 0.5251, 0.25, 0.51, 0.25, 0.5146, 0.2968, 0.5422, 0.3361, 0.5294, 0.2939, 0.5146, 0.2968, 0.5283, 0.3418, 0.563, 0.375, 0.5422, 0.3361, 0.5283, 0.3418, 0.5504, 0.3833, 0.591, 0.409, 0.563, 0.375, 0.5504, 0.3833, 0.5803, 0.4197, 0.625, 0.437, 0.591, 0.409, 0.5803, 0.4197, 0.6167, 0.4496, 0.6639, 0.4578, 0.625, 0.437, 0.6167, 0.4496, 0.6582, 0.4717, 0.7061, 0.4706, 0.6639, 0.4578, 0.6582, 0.4717, 0.7032, 0.4854, 0.75, 0.4749, 0.7061, 0.4706, 0.7032, 0.4854, 0.75, 0.49, 0.75, 0.4749, 0.7939, 0.4706, 0.8361, 0.4578, 0.875, 0.437, 0.909, 0.409, 0.937, 0.375, 0.9578, 0.3361, 0.9706, 0.2939, 0.9749, 0.25, 0.9706, 0.2061, 0.9578, 0.1639, 0.937, 0.125, 0.909, 0.09095, 0.875, 0.06298, 0.8361, 0.04219, 0.7939, 0.02939, 0.75, 0.02507, 0.7061, 0.02939, 0.6639, 0.04219, 0.625, 0.06298, 0.591, 0.09095, 0.563, 0.125, 0.5422, 0.1639, 0.5294, 0.2061, 0.5251, 0.25, 0.5294, 0.2939, 0.5422, 0.3361, 0.563, 0.375, 0.591, 0.409, 0.625, 0.437, 0.6639, 0.4578, 0.7061, 0.4706, 0.625, 0.437, 0.6639, 0.4578, 0.6639, 0.4578, 0.625, 0.437, 0.75, 0.02507, 0.7061, 0.02939, 0.7061, 0.02939, 0.75, 0.02507, 0.875, 0.437, 0.909, 0.409, 0.909, 0.409, 0.875, 0.437, 0.6639, 0.4578, 0.7061, 0.4706, 0.7061, 0.4706, 0.6639, 0.4578, 0.7061, 0.02939, 0.6639, 0.04219, 0.6639, 0.04219, 0.7061, 0.02939, 0.909, 0.409, 0.937, 0.375, 0.937, 0.375, 0.909, 0.409, 0.7061, 0.4706, 0.75, 0.4749, 0.75, 0.4749, 0.7061, 0.4706, 0.6639, 0.04219, 0.625, 0.06298, 0.625, 0.06298, 0.6639, 0.04219, 0.937, 0.375, 0.9578, 0.3361, 0.9578, 0.3361, 0.937, 0.375, 0.625, 0.06298, 0.591, 0.09095, 0.591, 0.09095, 0.625, 0.06298, 0.9578, 0.3361, 0.9706, 0.2939, 0.9706, 0.2939, 0.9578, 0.3361, 0.591, 0.09095, 0.563, 0.125, 0.563, 0.125, 0.591, 0.09095, 0.9706, 0.2939, 0.9749, 0.25, 0.9749, 0.25, 0.9706, 0.2939, 0.563, 0.125, 0.5422, 0.1639, 0.5422, 0.1639, 0.563, 0.125, 0.9749, 0.25, 0.9706, 0.2061, 0.9706, 0.2061, 0.9749, 0.25, 0.5422, 0.1639, 0.5294, 0.2061, 0.5294, 0.2061, 0.5422, 0.1639, 0.9706, 0.2061, 0.9578, 0.1639, 0.9578, 0.1639, 0.9706, 0.2061, 0.5294, 0.2061, 0.5251, 0.25, 0.5251, 0.25, 0.5294, 0.2061, 0.9578, 0.1639, 0.937, 0.125, 0.937, 0.125, 0.9578, 0.1639, 0.5251, 0.25, 0.5294, 0.2939, 0.5294, 0.2939, 0.5251, 0.25, 0.937, 0.125, 0.909, 0.09095, 0.909, 0.09095, 0.937, 0.125, 0.5294, 0.2939, 0.5422, 0.3361, 0.5422, 0.3361, 0.5294, 0.2939, 0.909, 0.09095, 0.875, 0.06298, 0.875, 0.06298, 0.909, 0.09095, 0.5422, 0.3361, 0.563, 0.375, 0.563, 0.375, 0.5422, 0.3361, 0.875, 0.06298, 0.8361, 0.04219, 0.8361, 0.04219, 0.875, 0.06298, 0.75, 0.4749, 0.7939, 0.4706, 0.7939, 0.4706, 0.75, 0.4749, 0.563, 0.375, 0.591, 0.409, 0.591, 0.409, 0.563, 0.375, 0.8361, 0.04219, 0.7939, 0.02939, 0.7939, 0.02939, 0.8361, 0.04219, 0.7939, 0.4706, 0.8361, 0.4578, 0.8361, 0.4578, 0.7939, 0.4706, 0.591, 0.409, 0.625, 0.437, 0.625, 0.437, 0.591, 0.409, 0.7939, 0.02939, 0.75, 0.02507, 0.75, 0.02507, 0.7939, 0.02939])
me_cylinder.materials.append(mat_beerpongcup)
me_cylinder.update()
me_cube_001 = bpy.data.meshes.new('Cube.001')
me_cube_001.from_pydata([(-0.3, -0.6, 0.1), (-0.6, -0.3, 0.1), (-0.6, -0.3, 0.3), (-0.3, -0.6, 0.3), (-0.6, 0.3, 0.1), (-0.3, 0.6, 0.1), (-0.3, 0.6, 0.3), (-0.6, 0.3, 0.3), (0.6, -0.3, 0.1), (0.3, -0.6, 0.1), (0.3, -0.6, 0.3), (0.6, -0.3, 0.3), (0.3, 0.6, 0.1), (0.6, 0.3, 0.1), (0.6, 0.3, 0.3), (0.3, 0.6, 0.3)], [], [(9, 10, 3, 0), (13, 14, 11, 8), (14, 15, 6, 7, 2, 3, 10, 11), (1, 2, 7, 4), (5, 6, 15, 12), (0, 3, 2, 1), (6, 5, 4, 7), (14, 13, 12, 15), (10, 9, 8, 11), (4, 5, 12, 13, 8, 9, 0, 1)])
_uv = me_cube_001.uv_layers.new(name='UVMap')
_uv.uv.foreach_set('vector', [0.375, 0.8125, 0.625, 0.8125, 0.625, 0.9375, 0.375, 0.9375, 0.375, 0.5625, 0.625, 0.5625, 0.625, 0.6875, 0.375, 0.6875, 0.625, 0.5625, 0.6875, 0.5, 0.8125, 0.5, 0.875, 0.5625, 0.875, 0.6875, 0.8125, 0.75, 0.6875, 0.75, 0.625, 0.6875, 0.375, 0.0625, 0.625, 0.0625, 0.625, 0.1875, 0.375, 0.1875, 0.375, 0.3125, 0.625, 0.3125, 0.625, 0.4375, 0.375, 0.4375, 0.375, 0.0, 0.625, 0.0, 0.625, 0.0625, 0.375, 0.0625, 0.625, 0.3125, 0.375, 0.3125, 0.375, 0.1875, 0.625, 0.1875, 0.625, 0.5625, 0.375, 0.5625, 0.375, 0.4375, 0.625, 0.4375, 0.625, 0.8125, 0.375, 0.8125, 0.375, 0.6875, 0.625, 0.6875, 0.125, 0.5625, 0.1875, 0.5, 0.3125, 0.5, 0.375, 0.5625, 0.375, 0.6875, 0.3125, 0.75, 0.1875, 0.75, 0.125, 0.6875])
me_cube_001.materials.append(mat_hahihaha)
me_cube_001.update()

# ---- curves / text
txt_text = bpy.data.curves.new('Text', 'FONT')
txt_text.dimensions = '2D'
txt_text.body = 'PERKEDEL\nDesigned in\nIndonesia\nMade in\nIndonesia'
txt_text.materials.append(mat_beerpongcup)
txt_text.extrude = 0.1

# ---- objects
ob_cuberef = bpy.data.objects.new('CubeRef', me_cube)
ob_light = bpy.data.objects.new('Light', light_light)
ob_camera = bpy.data.objects.new('Camera', cam_camera)
ob_cupbeerpong = bpy.data.objects.new('CupBeerPong', me_cylinder)
ob_brandcheap = bpy.data.objects.new('BrandCheap', txt_text)
ob_triggercollision = bpy.data.objects.new('TriggerCollision', me_cube_001)

# ---- transforms, parenting, visibility, modifiers, constraints
ob_cuberef.location = (0.0, 0.0, 0.0)
ob_cuberef.lock_rotations_4d = False
ob_cuberef.empty_display_type = 'ARROWS'
ob_cuberef.display_type = 'WIRE'
ob_cuberef.lineart.crease_threshold = 0.0
ob_light.location = (4.076, 1.005, 5.904)
ob_light.rotation_euler = (0.6503, 0.05522, 1.866)
ob_light.lock_rotations_4d = False
ob_light.empty_display_type = 'ARROWS'
ob_light.color = (0.0, 0.0, 0.0, 0.0)
ob_light.lineart.crease_threshold = 0.0
ob_camera.location = (7.359, -6.926, 4.958)
ob_camera.rotation_euler = (1.109, 0.0, 0.8149)
ob_camera.lock_rotations_4d = False
ob_camera.empty_display_type = 'ARROWS'
ob_camera.color = (0.0, 0.0, 0.0, 0.0)
ob_camera.display_type = 'WIRE'
ob_camera.lineart.crease_threshold = 0.0
ob_cupbeerpong.location = (0.0, 0.0, 0.0)
_m = ob_cupbeerpong.modifiers.new('Auto Smooth', 'NODES')
_m.node_group = ng_auto_smooth
_gi = [s.identifier for s in ng_auto_smooth.interface.items_tree if s.item_type == 'SOCKET' and s.in_out == 'INPUT']
_m[_gi[1]] = 0.7854  # Angle
ob_brandcheap.parent = ob_cupbeerpong
ob_brandcheap.location = (0.0, 0.0, 0.04)
ob_brandcheap.rotation_euler = (3.142, -0.0, 0.0)
ob_brandcheap.scale = (0.1, 0.1, 0.1)
ob_triggercollision.parent = ob_cupbeerpong
ob_triggercollision.location = (0.0, 0.0, 0.0)

# ---- collection membership
col_collection.objects.link(ob_cuberef)
col_collection.objects.link(ob_light)
col_collection.objects.link(ob_camera)
col_anbeerpongcup.objects.link(ob_cupbeerpong)
col_anbeerpongcup.objects.link(ob_brandcheap)
col_anbeerpongcup.objects.link(ob_triggercollision)
def _layer_coll(name, lc=None):
    lc = lc or bpy.context.view_layer.layer_collection
    for c in lc.children:
        if c.name == name: return c
        r = _layer_coll(name, c)
        if r: return r
_layer_coll('Collection').exclude = True

# ---- scene / render settings (as saved in the file)
scene.camera = ob_camera
scene.frame_start = 1; scene.frame_end = 250; scene.frame_set(1)
scene.render.engine = 'BLENDER_EEVEE_NEXT'
scene.cycles.sampling_pattern = 'TABULATED_SOBOL'
scene.eevee.use_raytracing = True
bpy.context.view_layer.update()
